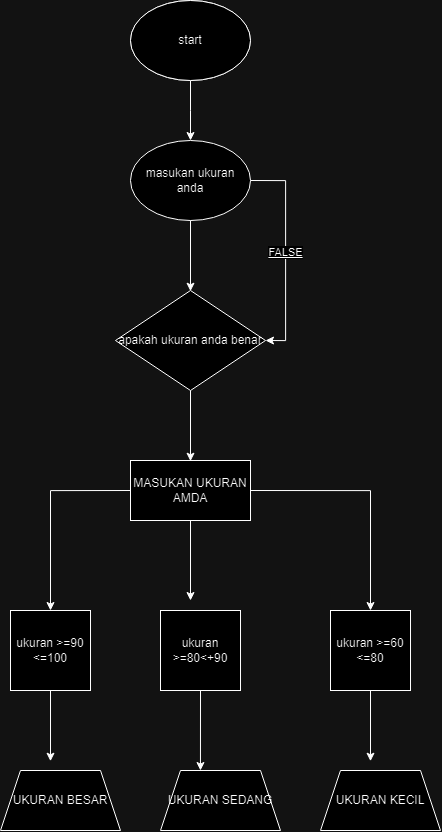

The diagram above was exported from draw.io. Its source (the exported page's mxGraphModel, read from the mxfile embedded in the PNG):
<mxGraphModel dx="1956" dy="1147" grid="1" gridSize="10" guides="1" tooltips="1" connect="1" arrows="1" fold="1" page="1" pageScale="1" pageWidth="827" pageHeight="1169" math="0" shadow="0">
  <root>
    <mxCell id="0" />
    <mxCell id="1" parent="0" />
    <mxCell id="EL66yiLxhbmgJT8LvPpg-3" style="edgeStyle=orthogonalEdgeStyle;rounded=0;orthogonalLoop=1;jettySize=auto;html=1;exitX=0.5;exitY=1;exitDx=0;exitDy=0;" edge="1" parent="1" source="EL66yiLxhbmgJT8LvPpg-1">
      <mxGeometry relative="1" as="geometry">
        <mxPoint x="410" y="370" as="targetPoint" />
      </mxGeometry>
    </mxCell>
    <mxCell id="EL66yiLxhbmgJT8LvPpg-1" value="" style="ellipse;whiteSpace=wrap;html=1;" vertex="1" parent="1">
      <mxGeometry x="350" y="230" width="120" height="80" as="geometry" />
    </mxCell>
    <mxCell id="EL66yiLxhbmgJT8LvPpg-4" value="start" style="ellipse;whiteSpace=wrap;html=1;" vertex="1" parent="1">
      <mxGeometry x="350" y="230" width="120" height="80" as="geometry" />
    </mxCell>
    <mxCell id="EL66yiLxhbmgJT8LvPpg-9" value="FALSE" style="edgeStyle=orthogonalEdgeStyle;rounded=0;orthogonalLoop=1;jettySize=auto;html=1;exitX=1;exitY=0.5;exitDx=0;exitDy=0;entryX=1;entryY=0.5;entryDx=0;entryDy=0;fontFamily=Helvetica;fontStyle=4" edge="1" parent="1" source="EL66yiLxhbmgJT8LvPpg-5" target="EL66yiLxhbmgJT8LvPpg-6">
      <mxGeometry relative="1" as="geometry" />
    </mxCell>
    <mxCell id="EL66yiLxhbmgJT8LvPpg-5" value="masukan ukuran anda" style="ellipse;whiteSpace=wrap;html=1;" vertex="1" parent="1">
      <mxGeometry x="350" y="370" width="120" height="80" as="geometry" />
    </mxCell>
    <mxCell id="EL66yiLxhbmgJT8LvPpg-6" value="apakah ukuran anda benar&lt;br&gt;" style="rhombus;whiteSpace=wrap;html=1;" vertex="1" parent="1">
      <mxGeometry x="335" y="520" width="150" height="100" as="geometry" />
    </mxCell>
    <mxCell id="EL66yiLxhbmgJT8LvPpg-7" value="" style="endArrow=classic;html=1;rounded=0;" edge="1" parent="1" source="EL66yiLxhbmgJT8LvPpg-5">
      <mxGeometry width="50" height="50" relative="1" as="geometry">
        <mxPoint x="410" y="500" as="sourcePoint" />
        <mxPoint x="410" y="520.7106781186548" as="targetPoint" />
      </mxGeometry>
    </mxCell>
    <mxCell id="EL66yiLxhbmgJT8LvPpg-20" style="edgeStyle=orthogonalEdgeStyle;rounded=0;orthogonalLoop=1;jettySize=auto;html=1;exitX=1;exitY=0.5;exitDx=0;exitDy=0;entryX=0.5;entryY=0;entryDx=0;entryDy=0;" edge="1" parent="1" source="EL66yiLxhbmgJT8LvPpg-10" target="EL66yiLxhbmgJT8LvPpg-14">
      <mxGeometry relative="1" as="geometry" />
    </mxCell>
    <mxCell id="EL66yiLxhbmgJT8LvPpg-21" style="edgeStyle=orthogonalEdgeStyle;rounded=0;orthogonalLoop=1;jettySize=auto;html=1;exitX=0;exitY=0.5;exitDx=0;exitDy=0;entryX=0.5;entryY=0;entryDx=0;entryDy=0;" edge="1" parent="1" source="EL66yiLxhbmgJT8LvPpg-10" target="EL66yiLxhbmgJT8LvPpg-12">
      <mxGeometry relative="1" as="geometry" />
    </mxCell>
    <mxCell id="EL66yiLxhbmgJT8LvPpg-10" value="MASUKAN UKURAN AMDA" style="rounded=0;whiteSpace=wrap;html=1;" vertex="1" parent="1">
      <mxGeometry x="350" y="690" width="120" height="60" as="geometry" />
    </mxCell>
    <mxCell id="EL66yiLxhbmgJT8LvPpg-11" value="" style="endArrow=classic;html=1;rounded=0;" edge="1" parent="1" source="EL66yiLxhbmgJT8LvPpg-6">
      <mxGeometry width="50" height="50" relative="1" as="geometry">
        <mxPoint x="410" y="670" as="sourcePoint" />
        <mxPoint x="410" y="690.7106781186548" as="targetPoint" />
      </mxGeometry>
    </mxCell>
    <mxCell id="EL66yiLxhbmgJT8LvPpg-12" value="ukuran &amp;gt;=90 &amp;lt;=100" style="whiteSpace=wrap;html=1;aspect=fixed;" vertex="1" parent="1">
      <mxGeometry x="230" y="840" width="80" height="80" as="geometry" />
    </mxCell>
    <mxCell id="EL66yiLxhbmgJT8LvPpg-13" value="ukuran &amp;gt;=80&amp;lt;+90" style="whiteSpace=wrap;html=1;aspect=fixed;" vertex="1" parent="1">
      <mxGeometry x="380" y="840" width="80" height="80" as="geometry" />
    </mxCell>
    <mxCell id="EL66yiLxhbmgJT8LvPpg-14" value="ukuran &amp;gt;=60 &amp;lt;=80" style="whiteSpace=wrap;html=1;aspect=fixed;" vertex="1" parent="1">
      <mxGeometry x="550" y="840" width="80" height="80" as="geometry" />
    </mxCell>
    <mxCell id="EL66yiLxhbmgJT8LvPpg-18" value="" style="endArrow=classic;html=1;rounded=0;" edge="1" parent="1" source="EL66yiLxhbmgJT8LvPpg-10">
      <mxGeometry width="50" height="50" relative="1" as="geometry">
        <mxPoint x="410" y="800" as="sourcePoint" />
        <mxPoint x="410" y="830" as="targetPoint" />
      </mxGeometry>
    </mxCell>
    <mxCell id="EL66yiLxhbmgJT8LvPpg-24" value="UKURAN BESAR" style="shape=trapezoid;perimeter=trapezoidPerimeter;whiteSpace=wrap;html=1;fixedSize=1;" vertex="1" parent="1">
      <mxGeometry x="220" y="1000" width="120" height="60" as="geometry" />
    </mxCell>
    <mxCell id="EL66yiLxhbmgJT8LvPpg-25" value="UKURAN SEDANG" style="shape=trapezoid;perimeter=trapezoidPerimeter;whiteSpace=wrap;html=1;fixedSize=1;" vertex="1" parent="1">
      <mxGeometry x="380" y="1000" width="120" height="60" as="geometry" />
    </mxCell>
    <mxCell id="EL66yiLxhbmgJT8LvPpg-26" value="UKURAN KECIL" style="shape=trapezoid;perimeter=trapezoidPerimeter;whiteSpace=wrap;html=1;fixedSize=1;" vertex="1" parent="1">
      <mxGeometry x="540" y="1000" width="120" height="60" as="geometry" />
    </mxCell>
    <mxCell id="EL66yiLxhbmgJT8LvPpg-28" value="" style="endArrow=classic;html=1;rounded=0;" edge="1" parent="1" source="EL66yiLxhbmgJT8LvPpg-12">
      <mxGeometry width="50" height="50" relative="1" as="geometry">
        <mxPoint x="270" y="970" as="sourcePoint" />
        <mxPoint x="270" y="990.7106781186548" as="targetPoint" />
      </mxGeometry>
    </mxCell>
    <mxCell id="EL66yiLxhbmgJT8LvPpg-29" style="edgeStyle=orthogonalEdgeStyle;rounded=0;orthogonalLoop=1;jettySize=auto;html=1;exitX=0.5;exitY=1;exitDx=0;exitDy=0;entryX=0.333;entryY=0;entryDx=0;entryDy=0;entryPerimeter=0;" edge="1" parent="1" source="EL66yiLxhbmgJT8LvPpg-13" target="EL66yiLxhbmgJT8LvPpg-25">
      <mxGeometry relative="1" as="geometry" />
    </mxCell>
    <mxCell id="EL66yiLxhbmgJT8LvPpg-30" value="" style="endArrow=classic;html=1;rounded=0;" edge="1" parent="1" source="EL66yiLxhbmgJT8LvPpg-14">
      <mxGeometry width="50" height="50" relative="1" as="geometry">
        <mxPoint x="590" y="970" as="sourcePoint" />
        <mxPoint x="590" y="990.7106781186548" as="targetPoint" />
      </mxGeometry>
    </mxCell>
  </root>
</mxGraphModel>